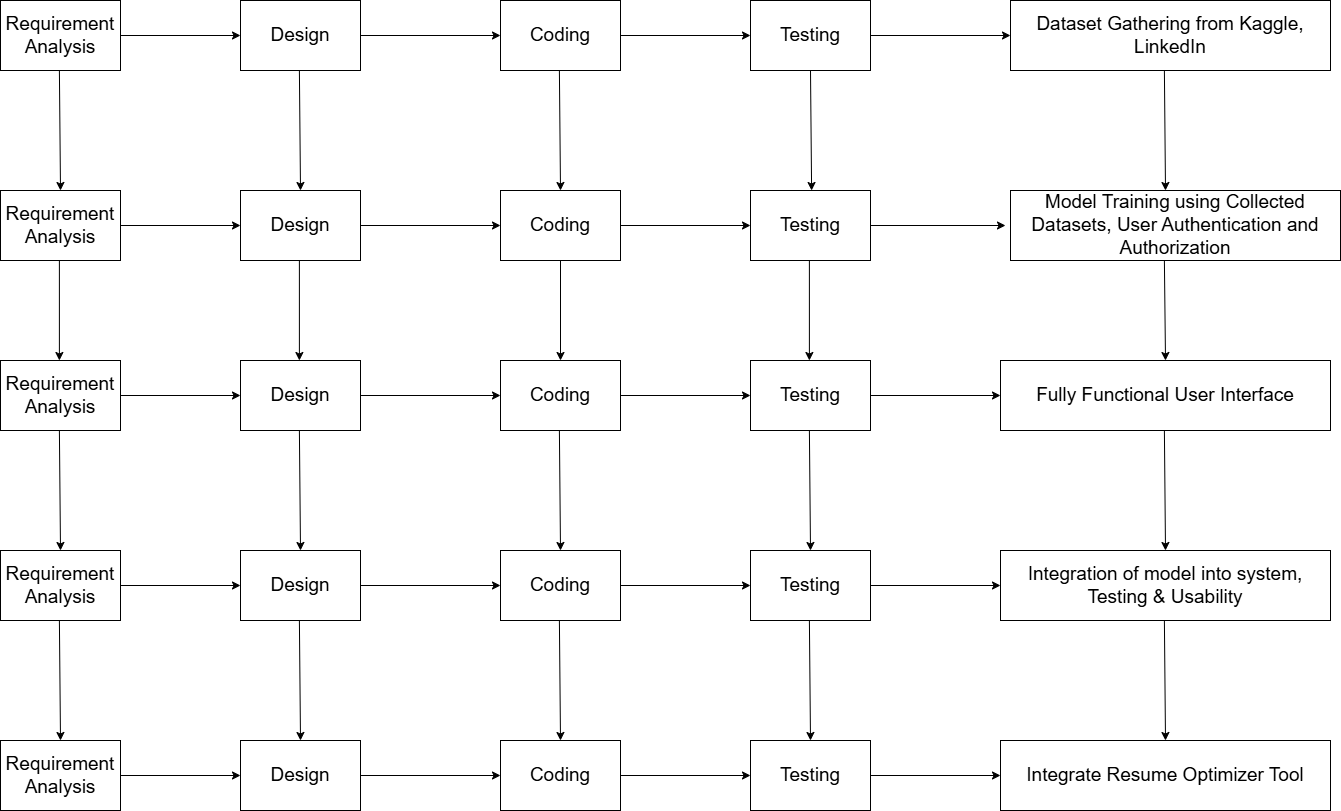

The diagram above was exported from draw.io. Its source (the exported page's mxGraphModel, read from the mxfile embedded in the PNG):
<mxGraphModel dx="1444" dy="825" grid="1" gridSize="10" guides="1" tooltips="1" connect="1" arrows="1" fold="1" page="1" pageScale="1" pageWidth="1600" pageHeight="1200" math="0" shadow="0">
  <root>
    <mxCell id="0" />
    <mxCell id="1" parent="0" />
    <mxCell id="daRi4q5iUinj4UIT26Vh-1" value="&lt;font style=&quot;font-size: 19px;&quot;&gt;Requirement Analysis&lt;/font&gt;" style="rounded=0;whiteSpace=wrap;html=1;" parent="1" vertex="1">
      <mxGeometry x="70" y="70" width="120" height="70" as="geometry" />
    </mxCell>
    <mxCell id="daRi4q5iUinj4UIT26Vh-3" value="&lt;font style=&quot;font-size: 19px;&quot;&gt;Design&lt;/font&gt;" style="rounded=0;whiteSpace=wrap;html=1;" parent="1" vertex="1">
      <mxGeometry x="310" y="70" width="120" height="70" as="geometry" />
    </mxCell>
    <mxCell id="daRi4q5iUinj4UIT26Vh-4" value="&lt;font style=&quot;font-size: 19px;&quot;&gt;Coding&lt;/font&gt;" style="rounded=0;whiteSpace=wrap;html=1;" parent="1" vertex="1">
      <mxGeometry x="570" y="70" width="120" height="70" as="geometry" />
    </mxCell>
    <mxCell id="daRi4q5iUinj4UIT26Vh-5" value="&lt;font style=&quot;font-size: 19px;&quot;&gt;Testing&lt;/font&gt;" style="rounded=0;whiteSpace=wrap;html=1;" parent="1" vertex="1">
      <mxGeometry x="820" y="70" width="120" height="70" as="geometry" />
    </mxCell>
    <mxCell id="daRi4q5iUinj4UIT26Vh-6" value="&lt;font style=&quot;font-size: 19px;&quot;&gt;Dataset Gathering from Kaggle, LinkedIn&lt;/font&gt;" style="rounded=0;whiteSpace=wrap;html=1;" parent="1" vertex="1">
      <mxGeometry x="1080" y="70" width="320" height="70" as="geometry" />
    </mxCell>
    <mxCell id="daRi4q5iUinj4UIT26Vh-7" value="" style="endArrow=classic;html=1;rounded=0;entryX=0;entryY=0.5;entryDx=0;entryDy=0;exitX=1;exitY=0.5;exitDx=0;exitDy=0;" parent="1" source="daRi4q5iUinj4UIT26Vh-5" target="daRi4q5iUinj4UIT26Vh-6" edge="1">
      <mxGeometry width="50" height="50" relative="1" as="geometry">
        <mxPoint x="850" y="240" as="sourcePoint" />
        <mxPoint x="900" y="190" as="targetPoint" />
      </mxGeometry>
    </mxCell>
    <mxCell id="daRi4q5iUinj4UIT26Vh-8" value="" style="endArrow=classic;html=1;rounded=0;entryX=0;entryY=0.5;entryDx=0;entryDy=0;exitX=1;exitY=0.5;exitDx=0;exitDy=0;" parent="1" source="daRi4q5iUinj4UIT26Vh-4" target="daRi4q5iUinj4UIT26Vh-5" edge="1">
      <mxGeometry width="50" height="50" relative="1" as="geometry">
        <mxPoint x="850" y="240" as="sourcePoint" />
        <mxPoint x="900" y="190" as="targetPoint" />
      </mxGeometry>
    </mxCell>
    <mxCell id="daRi4q5iUinj4UIT26Vh-9" value="" style="endArrow=classic;html=1;rounded=0;exitX=1;exitY=0.5;exitDx=0;exitDy=0;entryX=0;entryY=0.5;entryDx=0;entryDy=0;" parent="1" source="daRi4q5iUinj4UIT26Vh-3" target="daRi4q5iUinj4UIT26Vh-4" edge="1">
      <mxGeometry width="50" height="50" relative="1" as="geometry">
        <mxPoint x="850" y="240" as="sourcePoint" />
        <mxPoint x="900" y="190" as="targetPoint" />
      </mxGeometry>
    </mxCell>
    <mxCell id="daRi4q5iUinj4UIT26Vh-10" value="" style="endArrow=classic;html=1;rounded=0;exitX=1;exitY=0.5;exitDx=0;exitDy=0;entryX=0;entryY=0.5;entryDx=0;entryDy=0;" parent="1" source="daRi4q5iUinj4UIT26Vh-1" target="daRi4q5iUinj4UIT26Vh-3" edge="1">
      <mxGeometry width="50" height="50" relative="1" as="geometry">
        <mxPoint x="440" y="240" as="sourcePoint" />
        <mxPoint x="490" y="190" as="targetPoint" />
      </mxGeometry>
    </mxCell>
    <mxCell id="daRi4q5iUinj4UIT26Vh-47" value="&lt;font style=&quot;font-size: 19px;&quot;&gt;Requirement Analysis&lt;/font&gt;" style="rounded=0;whiteSpace=wrap;html=1;" parent="1" vertex="1">
      <mxGeometry x="70" y="260" width="120" height="70" as="geometry" />
    </mxCell>
    <mxCell id="daRi4q5iUinj4UIT26Vh-48" value="&lt;font style=&quot;font-size: 19px;&quot;&gt;Design&lt;/font&gt;" style="rounded=0;whiteSpace=wrap;html=1;" parent="1" vertex="1">
      <mxGeometry x="310" y="260" width="120" height="70" as="geometry" />
    </mxCell>
    <mxCell id="daRi4q5iUinj4UIT26Vh-49" value="&lt;font style=&quot;font-size: 19px;&quot;&gt;Coding&lt;/font&gt;" style="rounded=0;whiteSpace=wrap;html=1;" parent="1" vertex="1">
      <mxGeometry x="570" y="260" width="120" height="70" as="geometry" />
    </mxCell>
    <mxCell id="daRi4q5iUinj4UIT26Vh-50" value="&lt;font style=&quot;font-size: 19px;&quot;&gt;Testing&lt;/font&gt;" style="rounded=0;whiteSpace=wrap;html=1;" parent="1" vertex="1">
      <mxGeometry x="820" y="260" width="120" height="70" as="geometry" />
    </mxCell>
    <mxCell id="daRi4q5iUinj4UIT26Vh-52" value="" style="endArrow=classic;html=1;rounded=0;entryX=0;entryY=0.5;entryDx=0;entryDy=0;exitX=1;exitY=0.5;exitDx=0;exitDy=0;" parent="1" source="daRi4q5iUinj4UIT26Vh-50" edge="1">
      <mxGeometry width="50" height="50" relative="1" as="geometry">
        <mxPoint x="850" y="430" as="sourcePoint" />
        <mxPoint x="1075" y="295.0000000000001" as="targetPoint" />
      </mxGeometry>
    </mxCell>
    <mxCell id="daRi4q5iUinj4UIT26Vh-53" value="" style="endArrow=classic;html=1;rounded=0;entryX=0;entryY=0.5;entryDx=0;entryDy=0;exitX=1;exitY=0.5;exitDx=0;exitDy=0;" parent="1" source="daRi4q5iUinj4UIT26Vh-49" target="daRi4q5iUinj4UIT26Vh-50" edge="1">
      <mxGeometry width="50" height="50" relative="1" as="geometry">
        <mxPoint x="850" y="430" as="sourcePoint" />
        <mxPoint x="900" y="380" as="targetPoint" />
      </mxGeometry>
    </mxCell>
    <mxCell id="daRi4q5iUinj4UIT26Vh-54" value="" style="endArrow=classic;html=1;rounded=0;exitX=1;exitY=0.5;exitDx=0;exitDy=0;entryX=0;entryY=0.5;entryDx=0;entryDy=0;" parent="1" source="daRi4q5iUinj4UIT26Vh-48" target="daRi4q5iUinj4UIT26Vh-49" edge="1">
      <mxGeometry width="50" height="50" relative="1" as="geometry">
        <mxPoint x="850" y="430" as="sourcePoint" />
        <mxPoint x="900" y="380" as="targetPoint" />
      </mxGeometry>
    </mxCell>
    <mxCell id="daRi4q5iUinj4UIT26Vh-55" value="" style="endArrow=classic;html=1;rounded=0;exitX=1;exitY=0.5;exitDx=0;exitDy=0;entryX=0;entryY=0.5;entryDx=0;entryDy=0;" parent="1" source="daRi4q5iUinj4UIT26Vh-47" target="daRi4q5iUinj4UIT26Vh-48" edge="1">
      <mxGeometry width="50" height="50" relative="1" as="geometry">
        <mxPoint x="440" y="430" as="sourcePoint" />
        <mxPoint x="490" y="380" as="targetPoint" />
      </mxGeometry>
    </mxCell>
    <mxCell id="daRi4q5iUinj4UIT26Vh-56" value="&lt;font style=&quot;font-size: 19px;&quot;&gt;Requirement Analysis&lt;/font&gt;" style="rounded=0;whiteSpace=wrap;html=1;" parent="1" vertex="1">
      <mxGeometry x="70" y="430" width="120" height="70" as="geometry" />
    </mxCell>
    <mxCell id="daRi4q5iUinj4UIT26Vh-57" value="&lt;font style=&quot;font-size: 19px;&quot;&gt;Design&lt;/font&gt;" style="rounded=0;whiteSpace=wrap;html=1;" parent="1" vertex="1">
      <mxGeometry x="310" y="430" width="120" height="70" as="geometry" />
    </mxCell>
    <mxCell id="daRi4q5iUinj4UIT26Vh-58" value="&lt;font style=&quot;font-size: 19px;&quot;&gt;Coding&lt;/font&gt;" style="rounded=0;whiteSpace=wrap;html=1;" parent="1" vertex="1">
      <mxGeometry x="570" y="430" width="120" height="70" as="geometry" />
    </mxCell>
    <mxCell id="daRi4q5iUinj4UIT26Vh-59" value="&lt;font style=&quot;font-size: 19px;&quot;&gt;Testing&lt;/font&gt;" style="rounded=0;whiteSpace=wrap;html=1;" parent="1" vertex="1">
      <mxGeometry x="820" y="430" width="120" height="70" as="geometry" />
    </mxCell>
    <mxCell id="daRi4q5iUinj4UIT26Vh-61" value="" style="endArrow=classic;html=1;rounded=0;entryX=0;entryY=0.5;entryDx=0;entryDy=0;exitX=1;exitY=0.5;exitDx=0;exitDy=0;" parent="1" source="daRi4q5iUinj4UIT26Vh-59" edge="1">
      <mxGeometry width="50" height="50" relative="1" as="geometry">
        <mxPoint x="850" y="600" as="sourcePoint" />
        <mxPoint x="1070" y="465" as="targetPoint" />
      </mxGeometry>
    </mxCell>
    <mxCell id="daRi4q5iUinj4UIT26Vh-62" value="" style="endArrow=classic;html=1;rounded=0;entryX=0;entryY=0.5;entryDx=0;entryDy=0;exitX=1;exitY=0.5;exitDx=0;exitDy=0;" parent="1" source="daRi4q5iUinj4UIT26Vh-58" target="daRi4q5iUinj4UIT26Vh-59" edge="1">
      <mxGeometry width="50" height="50" relative="1" as="geometry">
        <mxPoint x="850" y="600" as="sourcePoint" />
        <mxPoint x="900" y="550" as="targetPoint" />
      </mxGeometry>
    </mxCell>
    <mxCell id="daRi4q5iUinj4UIT26Vh-63" value="" style="endArrow=classic;html=1;rounded=0;exitX=1;exitY=0.5;exitDx=0;exitDy=0;entryX=0;entryY=0.5;entryDx=0;entryDy=0;" parent="1" source="daRi4q5iUinj4UIT26Vh-57" target="daRi4q5iUinj4UIT26Vh-58" edge="1">
      <mxGeometry width="50" height="50" relative="1" as="geometry">
        <mxPoint x="850" y="600" as="sourcePoint" />
        <mxPoint x="900" y="550" as="targetPoint" />
      </mxGeometry>
    </mxCell>
    <mxCell id="daRi4q5iUinj4UIT26Vh-64" value="" style="endArrow=classic;html=1;rounded=0;exitX=1;exitY=0.5;exitDx=0;exitDy=0;entryX=0;entryY=0.5;entryDx=0;entryDy=0;" parent="1" source="daRi4q5iUinj4UIT26Vh-56" target="daRi4q5iUinj4UIT26Vh-57" edge="1">
      <mxGeometry width="50" height="50" relative="1" as="geometry">
        <mxPoint x="440" y="600" as="sourcePoint" />
        <mxPoint x="490" y="550" as="targetPoint" />
      </mxGeometry>
    </mxCell>
    <mxCell id="daRi4q5iUinj4UIT26Vh-65" value="&lt;font style=&quot;font-size: 19px;&quot;&gt;Requirement Analysis&lt;/font&gt;" style="rounded=0;whiteSpace=wrap;html=1;" parent="1" vertex="1">
      <mxGeometry x="70" y="620" width="120" height="70" as="geometry" />
    </mxCell>
    <mxCell id="daRi4q5iUinj4UIT26Vh-66" value="&lt;font style=&quot;font-size: 19px;&quot;&gt;Design&lt;/font&gt;" style="rounded=0;whiteSpace=wrap;html=1;" parent="1" vertex="1">
      <mxGeometry x="310" y="620" width="120" height="70" as="geometry" />
    </mxCell>
    <mxCell id="daRi4q5iUinj4UIT26Vh-67" value="&lt;font style=&quot;font-size: 19px;&quot;&gt;Coding&lt;/font&gt;" style="rounded=0;whiteSpace=wrap;html=1;" parent="1" vertex="1">
      <mxGeometry x="570" y="620" width="120" height="70" as="geometry" />
    </mxCell>
    <mxCell id="daRi4q5iUinj4UIT26Vh-68" value="&lt;font style=&quot;font-size: 19px;&quot;&gt;Testing&lt;/font&gt;" style="rounded=0;whiteSpace=wrap;html=1;" parent="1" vertex="1">
      <mxGeometry x="820" y="620" width="120" height="70" as="geometry" />
    </mxCell>
    <mxCell id="daRi4q5iUinj4UIT26Vh-70" value="" style="endArrow=classic;html=1;rounded=0;entryX=0;entryY=0.5;entryDx=0;entryDy=0;exitX=1;exitY=0.5;exitDx=0;exitDy=0;" parent="1" source="daRi4q5iUinj4UIT26Vh-68" edge="1">
      <mxGeometry width="50" height="50" relative="1" as="geometry">
        <mxPoint x="850" y="790" as="sourcePoint" />
        <mxPoint x="1070" y="655" as="targetPoint" />
      </mxGeometry>
    </mxCell>
    <mxCell id="daRi4q5iUinj4UIT26Vh-71" value="" style="endArrow=classic;html=1;rounded=0;entryX=0;entryY=0.5;entryDx=0;entryDy=0;exitX=1;exitY=0.5;exitDx=0;exitDy=0;" parent="1" source="daRi4q5iUinj4UIT26Vh-67" target="daRi4q5iUinj4UIT26Vh-68" edge="1">
      <mxGeometry width="50" height="50" relative="1" as="geometry">
        <mxPoint x="850" y="790" as="sourcePoint" />
        <mxPoint x="900" y="740" as="targetPoint" />
      </mxGeometry>
    </mxCell>
    <mxCell id="daRi4q5iUinj4UIT26Vh-72" value="" style="endArrow=classic;html=1;rounded=0;exitX=1;exitY=0.5;exitDx=0;exitDy=0;entryX=0;entryY=0.5;entryDx=0;entryDy=0;" parent="1" source="daRi4q5iUinj4UIT26Vh-66" target="daRi4q5iUinj4UIT26Vh-67" edge="1">
      <mxGeometry width="50" height="50" relative="1" as="geometry">
        <mxPoint x="850" y="790" as="sourcePoint" />
        <mxPoint x="900" y="740" as="targetPoint" />
      </mxGeometry>
    </mxCell>
    <mxCell id="daRi4q5iUinj4UIT26Vh-73" value="" style="endArrow=classic;html=1;rounded=0;exitX=1;exitY=0.5;exitDx=0;exitDy=0;entryX=0;entryY=0.5;entryDx=0;entryDy=0;" parent="1" source="daRi4q5iUinj4UIT26Vh-65" target="daRi4q5iUinj4UIT26Vh-66" edge="1">
      <mxGeometry width="50" height="50" relative="1" as="geometry">
        <mxPoint x="440" y="790" as="sourcePoint" />
        <mxPoint x="490" y="740" as="targetPoint" />
      </mxGeometry>
    </mxCell>
    <mxCell id="daRi4q5iUinj4UIT26Vh-74" value="&lt;font style=&quot;font-size: 19px;&quot;&gt;Requirement Analysis&lt;/font&gt;" style="rounded=0;whiteSpace=wrap;html=1;" parent="1" vertex="1">
      <mxGeometry x="70" y="810" width="120" height="70" as="geometry" />
    </mxCell>
    <mxCell id="daRi4q5iUinj4UIT26Vh-75" value="&lt;font style=&quot;font-size: 19px;&quot;&gt;Design&lt;/font&gt;" style="rounded=0;whiteSpace=wrap;html=1;" parent="1" vertex="1">
      <mxGeometry x="310" y="810" width="120" height="70" as="geometry" />
    </mxCell>
    <mxCell id="daRi4q5iUinj4UIT26Vh-76" value="&lt;font style=&quot;font-size: 19px;&quot;&gt;Coding&lt;/font&gt;" style="rounded=0;whiteSpace=wrap;html=1;" parent="1" vertex="1">
      <mxGeometry x="570" y="810" width="120" height="70" as="geometry" />
    </mxCell>
    <mxCell id="daRi4q5iUinj4UIT26Vh-77" value="&lt;font style=&quot;font-size: 19px;&quot;&gt;Testing&lt;/font&gt;" style="rounded=0;whiteSpace=wrap;html=1;" parent="1" vertex="1">
      <mxGeometry x="820" y="810" width="120" height="70" as="geometry" />
    </mxCell>
    <mxCell id="daRi4q5iUinj4UIT26Vh-79" value="" style="endArrow=classic;html=1;rounded=0;entryX=0;entryY=0.5;entryDx=0;entryDy=0;exitX=1;exitY=0.5;exitDx=0;exitDy=0;" parent="1" source="daRi4q5iUinj4UIT26Vh-77" edge="1">
      <mxGeometry width="50" height="50" relative="1" as="geometry">
        <mxPoint x="850" y="980" as="sourcePoint" />
        <mxPoint x="1070" y="845" as="targetPoint" />
      </mxGeometry>
    </mxCell>
    <mxCell id="daRi4q5iUinj4UIT26Vh-80" value="" style="endArrow=classic;html=1;rounded=0;entryX=0;entryY=0.5;entryDx=0;entryDy=0;exitX=1;exitY=0.5;exitDx=0;exitDy=0;" parent="1" source="daRi4q5iUinj4UIT26Vh-76" target="daRi4q5iUinj4UIT26Vh-77" edge="1">
      <mxGeometry width="50" height="50" relative="1" as="geometry">
        <mxPoint x="850" y="980" as="sourcePoint" />
        <mxPoint x="900" y="930" as="targetPoint" />
      </mxGeometry>
    </mxCell>
    <mxCell id="daRi4q5iUinj4UIT26Vh-81" value="" style="endArrow=classic;html=1;rounded=0;exitX=1;exitY=0.5;exitDx=0;exitDy=0;entryX=0;entryY=0.5;entryDx=0;entryDy=0;" parent="1" source="daRi4q5iUinj4UIT26Vh-75" target="daRi4q5iUinj4UIT26Vh-76" edge="1">
      <mxGeometry width="50" height="50" relative="1" as="geometry">
        <mxPoint x="850" y="980" as="sourcePoint" />
        <mxPoint x="900" y="930" as="targetPoint" />
      </mxGeometry>
    </mxCell>
    <mxCell id="daRi4q5iUinj4UIT26Vh-82" value="" style="endArrow=classic;html=1;rounded=0;exitX=1;exitY=0.5;exitDx=0;exitDy=0;entryX=0;entryY=0.5;entryDx=0;entryDy=0;" parent="1" source="daRi4q5iUinj4UIT26Vh-74" target="daRi4q5iUinj4UIT26Vh-75" edge="1">
      <mxGeometry width="50" height="50" relative="1" as="geometry">
        <mxPoint x="440" y="980" as="sourcePoint" />
        <mxPoint x="490" y="930" as="targetPoint" />
      </mxGeometry>
    </mxCell>
    <mxCell id="daRi4q5iUinj4UIT26Vh-85" value="&lt;font style=&quot;font-size: 19px;&quot;&gt;Model Training using Collected Datasets, User Authentication and Authorization&lt;/font&gt;" style="rounded=0;whiteSpace=wrap;html=1;" parent="1" vertex="1">
      <mxGeometry x="1080" y="260" width="330" height="70" as="geometry" />
    </mxCell>
    <mxCell id="daRi4q5iUinj4UIT26Vh-86" value="&lt;span style=&quot;font-size: 19px;&quot;&gt;Integration of model into system, Testing &amp;amp; Usability&lt;/span&gt;" style="rounded=0;whiteSpace=wrap;html=1;" parent="1" vertex="1">
      <mxGeometry x="1070" y="620" width="330" height="70" as="geometry" />
    </mxCell>
    <mxCell id="daRi4q5iUinj4UIT26Vh-87" value="&lt;font style=&quot;font-size: 19px;&quot;&gt;Integrate Resume Optimizer Tool&lt;/font&gt;" style="rounded=0;whiteSpace=wrap;html=1;" parent="1" vertex="1">
      <mxGeometry x="1070" y="810" width="330" height="70" as="geometry" />
    </mxCell>
    <mxCell id="daRi4q5iUinj4UIT26Vh-88" value="" style="endArrow=classic;html=1;rounded=0;exitX=0.5;exitY=1;exitDx=0;exitDy=0;entryX=0.5;entryY=0;entryDx=0;entryDy=0;" parent="1" source="daRi4q5iUinj4UIT26Vh-49" target="daRi4q5iUinj4UIT26Vh-58" edge="1">
      <mxGeometry width="50" height="50" relative="1" as="geometry">
        <mxPoint x="670" y="510" as="sourcePoint" />
        <mxPoint x="720" y="460" as="targetPoint" />
      </mxGeometry>
    </mxCell>
    <mxCell id="daRi4q5iUinj4UIT26Vh-89" value="" style="endArrow=classic;html=1;rounded=0;exitX=0.5;exitY=1;exitDx=0;exitDy=0;entryX=0.5;entryY=0;entryDx=0;entryDy=0;" parent="1" edge="1">
      <mxGeometry width="50" height="50" relative="1" as="geometry">
        <mxPoint x="368.89" y="330" as="sourcePoint" />
        <mxPoint x="368.89" y="430" as="targetPoint" />
      </mxGeometry>
    </mxCell>
    <mxCell id="daRi4q5iUinj4UIT26Vh-90" value="" style="endArrow=classic;html=1;rounded=0;exitX=0.5;exitY=1;exitDx=0;exitDy=0;entryX=0.5;entryY=0;entryDx=0;entryDy=0;" parent="1" edge="1">
      <mxGeometry width="50" height="50" relative="1" as="geometry">
        <mxPoint x="128.89" y="330" as="sourcePoint" />
        <mxPoint x="128.89" y="430" as="targetPoint" />
      </mxGeometry>
    </mxCell>
    <mxCell id="daRi4q5iUinj4UIT26Vh-91" value="" style="endArrow=classic;html=1;rounded=0;exitX=0.5;exitY=1;exitDx=0;exitDy=0;entryX=0.5;entryY=0;entryDx=0;entryDy=0;" parent="1" edge="1">
      <mxGeometry width="50" height="50" relative="1" as="geometry">
        <mxPoint x="878.89" y="330" as="sourcePoint" />
        <mxPoint x="878.89" y="430" as="targetPoint" />
      </mxGeometry>
    </mxCell>
    <mxCell id="daRi4q5iUinj4UIT26Vh-92" value="" style="endArrow=classic;html=1;rounded=0;exitX=0.5;exitY=1;exitDx=0;exitDy=0;entryX=0.5;entryY=0;entryDx=0;entryDy=0;" parent="1" edge="1" source="daRi4q5iUinj4UIT26Vh-84">
      <mxGeometry width="50" height="50" relative="1" as="geometry">
        <mxPoint x="1233.8899999999999" y="330" as="sourcePoint" />
        <mxPoint x="1233.8899999999999" y="430" as="targetPoint" />
      </mxGeometry>
    </mxCell>
    <mxCell id="daRi4q5iUinj4UIT26Vh-93" value="" style="endArrow=classic;html=1;rounded=0;exitX=0.5;exitY=1;exitDx=0;exitDy=0;entryX=0.5;entryY=0;entryDx=0;entryDy=0;" parent="1" target="daRi4q5iUinj4UIT26Vh-47" edge="1">
      <mxGeometry width="50" height="50" relative="1" as="geometry">
        <mxPoint x="128.89" y="140" as="sourcePoint" />
        <mxPoint x="128.89" y="240" as="targetPoint" />
      </mxGeometry>
    </mxCell>
    <mxCell id="daRi4q5iUinj4UIT26Vh-94" value="" style="endArrow=classic;html=1;rounded=0;exitX=0.5;exitY=1;exitDx=0;exitDy=0;entryX=0.5;entryY=0;entryDx=0;entryDy=0;" parent="1" edge="1">
      <mxGeometry width="50" height="50" relative="1" as="geometry">
        <mxPoint x="368.89" y="140" as="sourcePoint" />
        <mxPoint x="370" y="260" as="targetPoint" />
      </mxGeometry>
    </mxCell>
    <mxCell id="daRi4q5iUinj4UIT26Vh-95" value="" style="endArrow=classic;html=1;rounded=0;exitX=0.5;exitY=1;exitDx=0;exitDy=0;entryX=0.5;entryY=0;entryDx=0;entryDy=0;" parent="1" edge="1">
      <mxGeometry width="50" height="50" relative="1" as="geometry">
        <mxPoint x="628.89" y="140" as="sourcePoint" />
        <mxPoint x="630" y="260" as="targetPoint" />
      </mxGeometry>
    </mxCell>
    <mxCell id="daRi4q5iUinj4UIT26Vh-96" value="" style="endArrow=classic;html=1;rounded=0;exitX=0.5;exitY=1;exitDx=0;exitDy=0;entryX=0.5;entryY=0;entryDx=0;entryDy=0;" parent="1" edge="1">
      <mxGeometry width="50" height="50" relative="1" as="geometry">
        <mxPoint x="880" y="140" as="sourcePoint" />
        <mxPoint x="881.11" y="260" as="targetPoint" />
      </mxGeometry>
    </mxCell>
    <mxCell id="daRi4q5iUinj4UIT26Vh-97" value="" style="endArrow=classic;html=1;rounded=0;exitX=0.5;exitY=1;exitDx=0;exitDy=0;entryX=0.5;entryY=0;entryDx=0;entryDy=0;" parent="1" edge="1">
      <mxGeometry width="50" height="50" relative="1" as="geometry">
        <mxPoint x="1233.8899999999999" y="140" as="sourcePoint" />
        <mxPoint x="1235" y="260" as="targetPoint" />
      </mxGeometry>
    </mxCell>
    <mxCell id="daRi4q5iUinj4UIT26Vh-98" value="" style="endArrow=classic;html=1;rounded=0;exitX=0.5;exitY=1;exitDx=0;exitDy=0;entryX=0.5;entryY=0;entryDx=0;entryDy=0;" parent="1" edge="1">
      <mxGeometry width="50" height="50" relative="1" as="geometry">
        <mxPoint x="128.89" y="500" as="sourcePoint" />
        <mxPoint x="130" y="620" as="targetPoint" />
      </mxGeometry>
    </mxCell>
    <mxCell id="daRi4q5iUinj4UIT26Vh-99" value="" style="endArrow=classic;html=1;rounded=0;exitX=0.5;exitY=1;exitDx=0;exitDy=0;entryX=0.5;entryY=0;entryDx=0;entryDy=0;" parent="1" edge="1">
      <mxGeometry width="50" height="50" relative="1" as="geometry">
        <mxPoint x="368.89" y="500" as="sourcePoint" />
        <mxPoint x="370" y="620" as="targetPoint" />
      </mxGeometry>
    </mxCell>
    <mxCell id="daRi4q5iUinj4UIT26Vh-100" value="" style="endArrow=classic;html=1;rounded=0;exitX=0.5;exitY=1;exitDx=0;exitDy=0;entryX=0.5;entryY=0;entryDx=0;entryDy=0;" parent="1" edge="1">
      <mxGeometry width="50" height="50" relative="1" as="geometry">
        <mxPoint x="628.89" y="500" as="sourcePoint" />
        <mxPoint x="630" y="620" as="targetPoint" />
      </mxGeometry>
    </mxCell>
    <mxCell id="daRi4q5iUinj4UIT26Vh-101" value="" style="endArrow=classic;html=1;rounded=0;exitX=0.5;exitY=1;exitDx=0;exitDy=0;entryX=0.5;entryY=0;entryDx=0;entryDy=0;" parent="1" edge="1">
      <mxGeometry width="50" height="50" relative="1" as="geometry">
        <mxPoint x="878.89" y="500" as="sourcePoint" />
        <mxPoint x="880" y="620" as="targetPoint" />
      </mxGeometry>
    </mxCell>
    <mxCell id="daRi4q5iUinj4UIT26Vh-102" value="" style="endArrow=classic;html=1;rounded=0;exitX=0.5;exitY=1;exitDx=0;exitDy=0;entryX=0.5;entryY=0;entryDx=0;entryDy=0;" parent="1" edge="1">
      <mxGeometry width="50" height="50" relative="1" as="geometry">
        <mxPoint x="1233.8899999999999" y="500" as="sourcePoint" />
        <mxPoint x="1235" y="620" as="targetPoint" />
      </mxGeometry>
    </mxCell>
    <mxCell id="daRi4q5iUinj4UIT26Vh-104" value="" style="endArrow=classic;html=1;rounded=0;exitX=0.5;exitY=1;exitDx=0;exitDy=0;entryX=0.5;entryY=0;entryDx=0;entryDy=0;" parent="1" edge="1">
      <mxGeometry width="50" height="50" relative="1" as="geometry">
        <mxPoint x="128.89" y="690" as="sourcePoint" />
        <mxPoint x="130" y="810" as="targetPoint" />
      </mxGeometry>
    </mxCell>
    <mxCell id="daRi4q5iUinj4UIT26Vh-105" value="" style="endArrow=classic;html=1;rounded=0;exitX=0.5;exitY=1;exitDx=0;exitDy=0;entryX=0.5;entryY=0;entryDx=0;entryDy=0;" parent="1" edge="1">
      <mxGeometry width="50" height="50" relative="1" as="geometry">
        <mxPoint x="368.89" y="690" as="sourcePoint" />
        <mxPoint x="370" y="810" as="targetPoint" />
      </mxGeometry>
    </mxCell>
    <mxCell id="daRi4q5iUinj4UIT26Vh-106" value="" style="endArrow=classic;html=1;rounded=0;exitX=0.5;exitY=1;exitDx=0;exitDy=0;entryX=0.5;entryY=0;entryDx=0;entryDy=0;" parent="1" edge="1">
      <mxGeometry width="50" height="50" relative="1" as="geometry">
        <mxPoint x="628.89" y="690" as="sourcePoint" />
        <mxPoint x="630" y="810" as="targetPoint" />
      </mxGeometry>
    </mxCell>
    <mxCell id="daRi4q5iUinj4UIT26Vh-107" value="" style="endArrow=classic;html=1;rounded=0;exitX=0.5;exitY=1;exitDx=0;exitDy=0;entryX=0.5;entryY=0;entryDx=0;entryDy=0;" parent="1" edge="1">
      <mxGeometry width="50" height="50" relative="1" as="geometry">
        <mxPoint x="878.89" y="690" as="sourcePoint" />
        <mxPoint x="880" y="810" as="targetPoint" />
      </mxGeometry>
    </mxCell>
    <mxCell id="daRi4q5iUinj4UIT26Vh-108" value="" style="endArrow=classic;html=1;rounded=0;exitX=0.5;exitY=1;exitDx=0;exitDy=0;entryX=0.5;entryY=0;entryDx=0;entryDy=0;" parent="1" edge="1">
      <mxGeometry width="50" height="50" relative="1" as="geometry">
        <mxPoint x="1233.8899999999999" y="690" as="sourcePoint" />
        <mxPoint x="1235" y="810" as="targetPoint" />
      </mxGeometry>
    </mxCell>
    <mxCell id="boO9vjvxtaWMjLpDSxw8-1" value="" style="endArrow=classic;html=1;rounded=0;exitX=0.5;exitY=1;exitDx=0;exitDy=0;entryX=0.5;entryY=0;entryDx=0;entryDy=0;" edge="1" parent="1" target="daRi4q5iUinj4UIT26Vh-84">
      <mxGeometry width="50" height="50" relative="1" as="geometry">
        <mxPoint x="1233.8899999999999" y="330" as="sourcePoint" />
        <mxPoint x="1233.8899999999999" y="430" as="targetPoint" />
      </mxGeometry>
    </mxCell>
    <mxCell id="daRi4q5iUinj4UIT26Vh-84" value="&lt;font style=&quot;font-size: 19px;&quot;&gt;Fully Functional User Interface&lt;/font&gt;" style="rounded=0;whiteSpace=wrap;html=1;" parent="1" vertex="1">
      <mxGeometry x="1070" y="430" width="330" height="70" as="geometry" />
    </mxCell>
  </root>
</mxGraphModel>